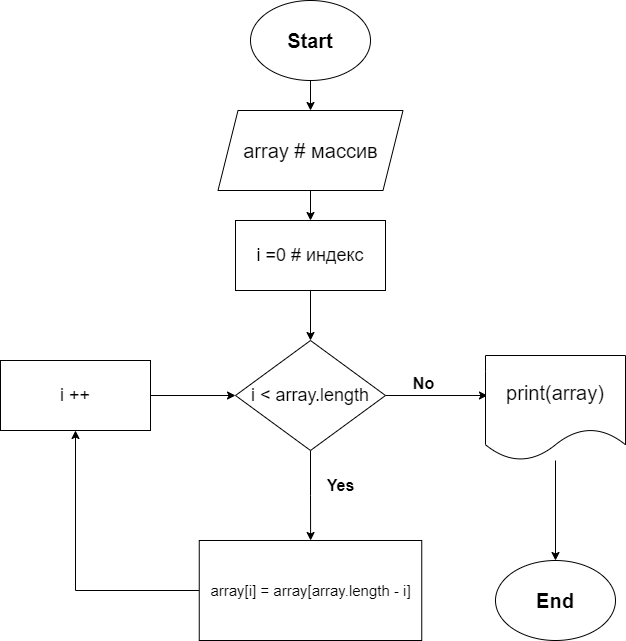

The diagram above was exported from draw.io. Its source (the exported page's mxGraphModel, read from the mxfile embedded in the PNG):
<mxGraphModel dx="1386" dy="762" grid="1" gridSize="10" guides="1" tooltips="1" connect="1" arrows="1" fold="1" page="1" pageScale="1" pageWidth="827" pageHeight="1169" math="0" shadow="0">
  <root>
    <mxCell id="0" />
    <mxCell id="1" parent="0" />
    <mxCell id="thj37FVGBbg7xEX9zRm1-36" style="edgeStyle=orthogonalEdgeStyle;rounded=0;orthogonalLoop=1;jettySize=auto;html=1;entryX=0.5;entryY=0;entryDx=0;entryDy=0;" edge="1" parent="1" source="thj37FVGBbg7xEX9zRm1-31" target="thj37FVGBbg7xEX9zRm1-35">
      <mxGeometry relative="1" as="geometry" />
    </mxCell>
    <mxCell id="thj37FVGBbg7xEX9zRm1-31" value="&lt;b&gt;&lt;font style=&quot;font-size: 20px;&quot;&gt;Start&lt;/font&gt;&lt;/b&gt;" style="ellipse;whiteSpace=wrap;html=1;" vertex="1" parent="1">
      <mxGeometry x="360" y="230" width="120" height="80" as="geometry" />
    </mxCell>
    <mxCell id="thj37FVGBbg7xEX9zRm1-32" value="&lt;b&gt;&lt;font style=&quot;font-size: 20px;&quot;&gt;End&lt;/font&gt;&lt;/b&gt;" style="ellipse;whiteSpace=wrap;html=1;" vertex="1" parent="1">
      <mxGeometry x="605" y="790" width="120" height="80" as="geometry" />
    </mxCell>
    <mxCell id="thj37FVGBbg7xEX9zRm1-40" value="" style="edgeStyle=orthogonalEdgeStyle;rounded=0;orthogonalLoop=1;jettySize=auto;html=1;" edge="1" parent="1" source="thj37FVGBbg7xEX9zRm1-35" target="thj37FVGBbg7xEX9zRm1-39">
      <mxGeometry relative="1" as="geometry" />
    </mxCell>
    <mxCell id="thj37FVGBbg7xEX9zRm1-35" value="&lt;font style=&quot;font-size: 20px;&quot;&gt;array # массив&lt;/font&gt;" style="shape=parallelogram;perimeter=parallelogramPerimeter;whiteSpace=wrap;html=1;fixedSize=1;" vertex="1" parent="1">
      <mxGeometry x="327.5" y="340" width="185" height="80" as="geometry" />
    </mxCell>
    <mxCell id="thj37FVGBbg7xEX9zRm1-42" value="" style="edgeStyle=orthogonalEdgeStyle;rounded=0;orthogonalLoop=1;jettySize=auto;html=1;" edge="1" parent="1" source="thj37FVGBbg7xEX9zRm1-39" target="thj37FVGBbg7xEX9zRm1-41">
      <mxGeometry relative="1" as="geometry" />
    </mxCell>
    <mxCell id="thj37FVGBbg7xEX9zRm1-39" value="&lt;font style=&quot;font-size: 18px;&quot;&gt;i =0 # индекс&lt;/font&gt;" style="whiteSpace=wrap;html=1;" vertex="1" parent="1">
      <mxGeometry x="345" y="450" width="150" height="70" as="geometry" />
    </mxCell>
    <mxCell id="thj37FVGBbg7xEX9zRm1-49" style="edgeStyle=orthogonalEdgeStyle;rounded=0;orthogonalLoop=1;jettySize=auto;html=1;entryX=0.014;entryY=0.381;entryDx=0;entryDy=0;entryPerimeter=0;" edge="1" parent="1" source="thj37FVGBbg7xEX9zRm1-41" target="thj37FVGBbg7xEX9zRm1-45">
      <mxGeometry relative="1" as="geometry">
        <mxPoint x="580" y="625" as="targetPoint" />
      </mxGeometry>
    </mxCell>
    <mxCell id="thj37FVGBbg7xEX9zRm1-54" value="" style="edgeStyle=orthogonalEdgeStyle;rounded=0;orthogonalLoop=1;jettySize=auto;html=1;" edge="1" parent="1" source="thj37FVGBbg7xEX9zRm1-41" target="thj37FVGBbg7xEX9zRm1-53">
      <mxGeometry relative="1" as="geometry" />
    </mxCell>
    <mxCell id="thj37FVGBbg7xEX9zRm1-41" value="&lt;font style=&quot;font-size: 18px;&quot;&gt;i &amp;lt; array.length&lt;/font&gt;" style="rhombus;whiteSpace=wrap;html=1;" vertex="1" parent="1">
      <mxGeometry x="345" y="570" width="150" height="110" as="geometry" />
    </mxCell>
    <mxCell id="thj37FVGBbg7xEX9zRm1-48" style="edgeStyle=orthogonalEdgeStyle;rounded=0;orthogonalLoop=1;jettySize=auto;html=1;entryX=0.5;entryY=0;entryDx=0;entryDy=0;" edge="1" parent="1" source="thj37FVGBbg7xEX9zRm1-45" target="thj37FVGBbg7xEX9zRm1-32">
      <mxGeometry relative="1" as="geometry" />
    </mxCell>
    <mxCell id="thj37FVGBbg7xEX9zRm1-45" value="&lt;font style=&quot;font-size: 20px;&quot;&gt;print(array)&lt;/font&gt;" style="shape=document;whiteSpace=wrap;html=1;boundedLbl=1;" vertex="1" parent="1">
      <mxGeometry x="595" y="585" width="140" height="105" as="geometry" />
    </mxCell>
    <mxCell id="thj37FVGBbg7xEX9zRm1-50" value="&lt;b&gt;&lt;font style=&quot;font-size: 16px;&quot;&gt;No&lt;/font&gt;&lt;/b&gt;" style="text;html=1;align=center;verticalAlign=middle;resizable=0;points=[];autosize=1;strokeColor=none;fillColor=none;" vertex="1" parent="1">
      <mxGeometry x="512.5" y="598" width="40" height="30" as="geometry" />
    </mxCell>
    <mxCell id="thj37FVGBbg7xEX9zRm1-59" style="edgeStyle=orthogonalEdgeStyle;rounded=0;orthogonalLoop=1;jettySize=auto;html=1;entryX=0.5;entryY=1;entryDx=0;entryDy=0;" edge="1" parent="1" source="thj37FVGBbg7xEX9zRm1-53" target="thj37FVGBbg7xEX9zRm1-57">
      <mxGeometry relative="1" as="geometry" />
    </mxCell>
    <mxCell id="thj37FVGBbg7xEX9zRm1-53" value="&lt;font style=&quot;font-size: 15px;&quot;&gt;array[i] = array[array.length - i]&lt;/font&gt;" style="whiteSpace=wrap;html=1;" vertex="1" parent="1">
      <mxGeometry x="308.75" y="770" width="222.5" height="100" as="geometry" />
    </mxCell>
    <mxCell id="thj37FVGBbg7xEX9zRm1-56" value="&lt;b&gt;&lt;font style=&quot;font-size: 16px;&quot;&gt;Yes&lt;/font&gt;&lt;/b&gt;" style="text;html=1;align=center;verticalAlign=middle;resizable=0;points=[];autosize=1;strokeColor=none;fillColor=none;" vertex="1" parent="1">
      <mxGeometry x="425" y="700" width="50" height="30" as="geometry" />
    </mxCell>
    <mxCell id="thj37FVGBbg7xEX9zRm1-58" style="edgeStyle=orthogonalEdgeStyle;rounded=0;orthogonalLoop=1;jettySize=auto;html=1;entryX=0;entryY=0.5;entryDx=0;entryDy=0;" edge="1" parent="1" source="thj37FVGBbg7xEX9zRm1-57" target="thj37FVGBbg7xEX9zRm1-41">
      <mxGeometry relative="1" as="geometry" />
    </mxCell>
    <mxCell id="thj37FVGBbg7xEX9zRm1-57" value="&lt;font style=&quot;font-size: 18px;&quot;&gt;i ++&lt;/font&gt;" style="whiteSpace=wrap;html=1;" vertex="1" parent="1">
      <mxGeometry x="110" y="590" width="150" height="70" as="geometry" />
    </mxCell>
  </root>
</mxGraphModel>